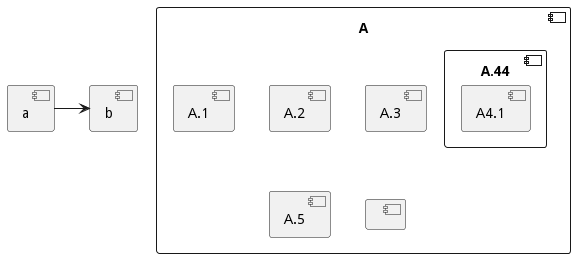

The diagram above was rendered by PlantUML. Its source (embedded in the PNG):
@startuml
skinparam BackgroundColor transparent
skinparam componentStyle uml2
component A {
component "A.1" {
}
component A.44 {
[A4.1]
	}
	component "A.2"
	[A.3]
	component A.5 [
	A.5]
	component A.6 [
	]
}
[a]->[b]
@enduml